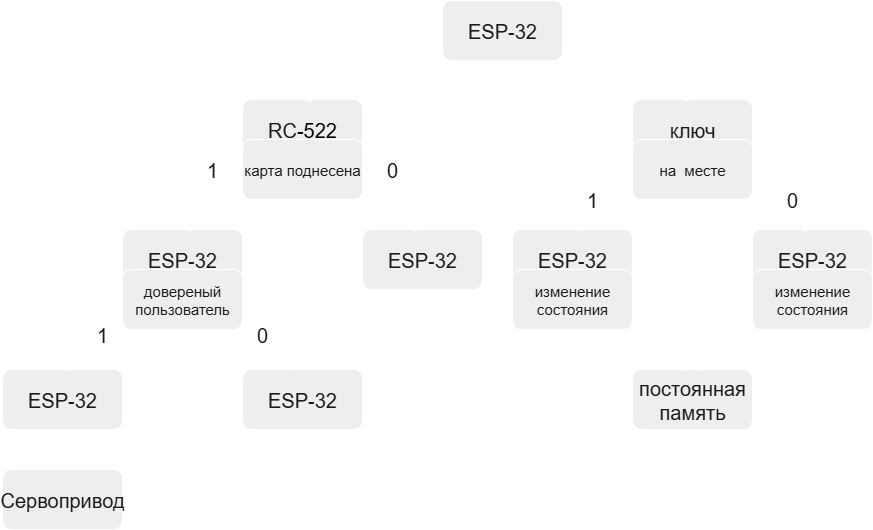

The diagram above was exported from draw.io. Its source (the exported page's mxGraphModel, read from the mxfile embedded in the PNG):
<mxGraphModel dx="2316" dy="949" grid="1" gridSize="10" guides="1" tooltips="1" connect="1" arrows="1" fold="1" page="1" pageScale="1" pageWidth="827" pageHeight="1169" math="0" shadow="0">
  <root>
    <mxCell id="0" />
    <mxCell id="1" parent="0" />
    <mxCell id="RzflO3VxTk2eRsxjasGx-1" value="ESP-32" style="rounded=1;whiteSpace=wrap;html=1;fontSize=20;labelBackgroundColor=none;fillColor=#EEEEEE;strokeColor=#FFFFFF;fontColor=#1A1A1A;" vertex="1" parent="1">
      <mxGeometry y="200" width="120" height="60" as="geometry" />
    </mxCell>
    <mxCell id="RzflO3VxTk2eRsxjasGx-2" value="RC&lt;span style=&quot;background-color: transparent; color: light-dark(rgb(0, 0, 0), rgb(255, 255, 255));&quot;&gt;-522&lt;/span&gt;" style="rounded=1;whiteSpace=wrap;html=1;fontSize=20;labelBackgroundColor=none;fillColor=#EEEEEE;strokeColor=#FFFFFF;fontColor=#1A1A1A;" vertex="1" parent="1">
      <mxGeometry x="-200" y="299" width="120" height="60" as="geometry" />
    </mxCell>
    <mxCell id="RzflO3VxTk2eRsxjasGx-3" value="Сервопривод" style="rounded=1;whiteSpace=wrap;html=1;fontSize=20;labelBackgroundColor=none;fillColor=#EEEEEE;strokeColor=#FFFFFF;fontColor=#1A1A1A;" vertex="1" parent="1">
      <mxGeometry x="-440" y="669" width="120" height="60" as="geometry" />
    </mxCell>
    <mxCell id="RzflO3VxTk2eRsxjasGx-6" value="ESP-32" style="rounded=1;whiteSpace=wrap;html=1;fontSize=20;labelBackgroundColor=none;fillColor=#EEEEEE;strokeColor=#FFFFFF;fontColor=#1A1A1A;" vertex="1" parent="1">
      <mxGeometry x="-320" y="429" width="120" height="60" as="geometry" />
    </mxCell>
    <mxCell id="RzflO3VxTk2eRsxjasGx-7" value="карта поднесена" style="rounded=1;whiteSpace=wrap;html=1;fontSize=15;labelBackgroundColor=none;fillColor=#EEEEEE;strokeColor=#FFFFFF;fontColor=#1A1A1A;" vertex="1" parent="1">
      <mxGeometry x="-200" y="339" width="120" height="60" as="geometry" />
    </mxCell>
    <mxCell id="RzflO3VxTk2eRsxjasGx-8" value="довереный пользователь" style="rounded=1;whiteSpace=wrap;html=1;fontSize=15;labelBackgroundColor=none;fillColor=#EEEEEE;strokeColor=#FFFFFF;fontColor=#1A1A1A;" vertex="1" parent="1">
      <mxGeometry x="-320" y="469" width="120" height="60" as="geometry" />
    </mxCell>
    <mxCell id="RzflO3VxTk2eRsxjasGx-9" value="ключ" style="rounded=1;whiteSpace=wrap;html=1;fontSize=20;labelBackgroundColor=none;fillColor=#EEEEEE;strokeColor=#FFFFFF;fontColor=#1A1A1A;" vertex="1" parent="1">
      <mxGeometry x="190" y="299" width="120" height="60" as="geometry" />
    </mxCell>
    <mxCell id="RzflO3VxTk2eRsxjasGx-10" value="" style="endArrow=classic;html=1;rounded=1;exitX=0.5;exitY=1;exitDx=0;exitDy=0;entryX=0.5;entryY=0;entryDx=0;entryDy=0;labelBackgroundColor=none;fontColor=default;strokeColor=#FFFFFF;" edge="1" parent="1" source="RzflO3VxTk2eRsxjasGx-1" target="RzflO3VxTk2eRsxjasGx-2">
      <mxGeometry width="50" height="50" relative="1" as="geometry">
        <mxPoint x="-130" y="449" as="sourcePoint" />
        <mxPoint x="-80" y="399" as="targetPoint" />
      </mxGeometry>
    </mxCell>
    <mxCell id="RzflO3VxTk2eRsxjasGx-12" value="" style="endArrow=classic;html=1;rounded=1;exitX=0.5;exitY=1;exitDx=0;exitDy=0;entryX=0.5;entryY=0;entryDx=0;entryDy=0;labelBackgroundColor=none;fontColor=default;strokeColor=#FFFFFF;" edge="1" parent="1" source="RzflO3VxTk2eRsxjasGx-7" target="RzflO3VxTk2eRsxjasGx-6">
      <mxGeometry width="50" height="50" relative="1" as="geometry">
        <mxPoint x="-130" y="449" as="sourcePoint" />
        <mxPoint x="-80" y="399" as="targetPoint" />
      </mxGeometry>
    </mxCell>
    <mxCell id="RzflO3VxTk2eRsxjasGx-13" value="ESP-32" style="rounded=1;whiteSpace=wrap;html=1;fontSize=20;labelBackgroundColor=none;fillColor=#EEEEEE;strokeColor=#FFFFFF;fontColor=#1A1A1A;" vertex="1" parent="1">
      <mxGeometry x="-80" y="429" width="120" height="60" as="geometry" />
    </mxCell>
    <mxCell id="RzflO3VxTk2eRsxjasGx-14" value="" style="endArrow=classic;html=1;rounded=1;exitX=0.5;exitY=1;exitDx=0;exitDy=0;entryX=0.5;entryY=0;entryDx=0;entryDy=0;labelBackgroundColor=none;fontColor=default;strokeColor=#FFFFFF;" edge="1" parent="1" source="RzflO3VxTk2eRsxjasGx-7" target="RzflO3VxTk2eRsxjasGx-13">
      <mxGeometry width="50" height="50" relative="1" as="geometry">
        <mxPoint x="-130" y="449" as="sourcePoint" />
        <mxPoint x="-80" y="399" as="targetPoint" />
      </mxGeometry>
    </mxCell>
    <mxCell id="RzflO3VxTk2eRsxjasGx-16" value="&lt;font&gt;1&lt;/font&gt;" style="text;html=1;align=center;verticalAlign=middle;whiteSpace=wrap;rounded=1;labelBackgroundColor=none;fontSize=20;fontColor=#1A1A1A;" vertex="1" parent="1">
      <mxGeometry x="-260" y="354" width="60" height="30" as="geometry" />
    </mxCell>
    <mxCell id="RzflO3VxTk2eRsxjasGx-17" value="&lt;font&gt;0&lt;/font&gt;" style="text;html=1;align=center;verticalAlign=middle;whiteSpace=wrap;rounded=1;labelBackgroundColor=none;fontSize=20;fontColor=#1A1A1A;" vertex="1" parent="1">
      <mxGeometry x="-80" y="354" width="60" height="30" as="geometry" />
    </mxCell>
    <mxCell id="RzflO3VxTk2eRsxjasGx-18" value="ESP-32" style="rounded=1;whiteSpace=wrap;html=1;fontSize=20;labelBackgroundColor=none;fillColor=#EEEEEE;strokeColor=#FFFFFF;fontColor=#1A1A1A;" vertex="1" parent="1">
      <mxGeometry x="-440" y="569" width="120" height="60" as="geometry" />
    </mxCell>
    <mxCell id="RzflO3VxTk2eRsxjasGx-19" value="ESP-32" style="rounded=1;whiteSpace=wrap;html=1;fontSize=20;labelBackgroundColor=none;fillColor=#EEEEEE;strokeColor=#FFFFFF;fontColor=#1A1A1A;" vertex="1" parent="1">
      <mxGeometry x="-200" y="569" width="120" height="60" as="geometry" />
    </mxCell>
    <mxCell id="RzflO3VxTk2eRsxjasGx-20" value="" style="endArrow=classic;html=1;rounded=1;exitX=0.5;exitY=1;exitDx=0;exitDy=0;entryX=0.5;entryY=0;entryDx=0;entryDy=0;labelBackgroundColor=none;fontColor=default;strokeColor=#FFFFFF;" edge="1" parent="1" source="RzflO3VxTk2eRsxjasGx-8" target="RzflO3VxTk2eRsxjasGx-18">
      <mxGeometry width="50" height="50" relative="1" as="geometry">
        <mxPoint x="-130" y="449" as="sourcePoint" />
        <mxPoint x="-80" y="399" as="targetPoint" />
      </mxGeometry>
    </mxCell>
    <mxCell id="RzflO3VxTk2eRsxjasGx-21" value="" style="endArrow=classic;html=1;rounded=1;exitX=0.5;exitY=1;exitDx=0;exitDy=0;entryX=0.5;entryY=0;entryDx=0;entryDy=0;labelBackgroundColor=none;fontColor=default;strokeColor=#FFFFFF;" edge="1" parent="1" source="RzflO3VxTk2eRsxjasGx-8" target="RzflO3VxTk2eRsxjasGx-19">
      <mxGeometry width="50" height="50" relative="1" as="geometry">
        <mxPoint x="-130" y="449" as="sourcePoint" />
        <mxPoint x="-80" y="399" as="targetPoint" />
      </mxGeometry>
    </mxCell>
    <mxCell id="RzflO3VxTk2eRsxjasGx-22" value="&lt;font&gt;1&lt;/font&gt;" style="text;html=1;align=center;verticalAlign=middle;whiteSpace=wrap;rounded=1;labelBackgroundColor=none;fontSize=20;fontColor=#1A1A1A;" vertex="1" parent="1">
      <mxGeometry x="-370" y="519" width="60" height="30" as="geometry" />
    </mxCell>
    <mxCell id="RzflO3VxTk2eRsxjasGx-23" value="&lt;font&gt;0&lt;/font&gt;" style="text;html=1;align=center;verticalAlign=middle;whiteSpace=wrap;rounded=1;labelBackgroundColor=none;fontSize=20;fontColor=#1A1A1A;" vertex="1" parent="1">
      <mxGeometry x="-210" y="519" width="60" height="30" as="geometry" />
    </mxCell>
    <mxCell id="RzflO3VxTk2eRsxjasGx-24" value="" style="endArrow=classic;html=1;rounded=1;exitX=0.5;exitY=1;exitDx=0;exitDy=0;entryX=0.5;entryY=0;entryDx=0;entryDy=0;labelBackgroundColor=none;fontColor=default;strokeColor=#FFFFFF;" edge="1" parent="1" source="RzflO3VxTk2eRsxjasGx-18" target="RzflO3VxTk2eRsxjasGx-3">
      <mxGeometry width="50" height="50" relative="1" as="geometry">
        <mxPoint x="-130" y="649" as="sourcePoint" />
        <mxPoint x="-80" y="599" as="targetPoint" />
      </mxGeometry>
    </mxCell>
    <mxCell id="RzflO3VxTk2eRsxjasGx-25" value="" style="endArrow=classic;html=1;rounded=1;exitX=0.5;exitY=1;exitDx=0;exitDy=0;entryX=0.5;entryY=0;entryDx=0;entryDy=0;labelBackgroundColor=none;fontColor=default;strokeColor=#FFFFFF;" edge="1" parent="1" source="RzflO3VxTk2eRsxjasGx-1" target="RzflO3VxTk2eRsxjasGx-9">
      <mxGeometry width="50" height="50" relative="1" as="geometry">
        <mxPoint x="-130" y="449" as="sourcePoint" />
        <mxPoint x="-80" y="399" as="targetPoint" />
      </mxGeometry>
    </mxCell>
    <mxCell id="RzflO3VxTk2eRsxjasGx-26" value="на&amp;nbsp; месте" style="rounded=1;whiteSpace=wrap;html=1;fontSize=15;labelBackgroundColor=none;fillColor=#EEEEEE;strokeColor=#FFFFFF;fontColor=#1A1A1A;" vertex="1" parent="1">
      <mxGeometry x="190" y="339" width="120" height="60" as="geometry" />
    </mxCell>
    <mxCell id="RzflO3VxTk2eRsxjasGx-27" value="ESP-32" style="rounded=1;whiteSpace=wrap;html=1;fontSize=20;labelBackgroundColor=none;fillColor=#EEEEEE;strokeColor=#FFFFFF;fontColor=#1A1A1A;" vertex="1" parent="1">
      <mxGeometry x="70" y="429" width="120" height="60" as="geometry" />
    </mxCell>
    <mxCell id="RzflO3VxTk2eRsxjasGx-28" value="ESP-32" style="rounded=1;whiteSpace=wrap;html=1;fontSize=20;labelBackgroundColor=none;fillColor=#EEEEEE;strokeColor=#FFFFFF;fontColor=#1A1A1A;" vertex="1" parent="1">
      <mxGeometry x="310" y="429" width="120" height="60" as="geometry" />
    </mxCell>
    <mxCell id="RzflO3VxTk2eRsxjasGx-29" value="" style="endArrow=classic;html=1;rounded=1;entryX=0.5;entryY=0;entryDx=0;entryDy=0;exitX=0.5;exitY=1;exitDx=0;exitDy=0;labelBackgroundColor=none;fontColor=default;strokeColor=#FFFFFF;" edge="1" parent="1" source="RzflO3VxTk2eRsxjasGx-26" target="RzflO3VxTk2eRsxjasGx-27">
      <mxGeometry width="50" height="50" relative="1" as="geometry">
        <mxPoint x="230" y="399" as="sourcePoint" />
        <mxPoint x="-80" y="399" as="targetPoint" />
      </mxGeometry>
    </mxCell>
    <mxCell id="RzflO3VxTk2eRsxjasGx-30" value="" style="endArrow=classic;html=1;rounded=1;entryX=0.5;entryY=0;entryDx=0;entryDy=0;exitX=0.5;exitY=1;exitDx=0;exitDy=0;labelBackgroundColor=none;fontColor=default;strokeColor=#FFFFFF;" edge="1" parent="1" source="RzflO3VxTk2eRsxjasGx-26" target="RzflO3VxTk2eRsxjasGx-28">
      <mxGeometry width="50" height="50" relative="1" as="geometry">
        <mxPoint x="220" y="399" as="sourcePoint" />
        <mxPoint x="-80" y="399" as="targetPoint" />
      </mxGeometry>
    </mxCell>
    <mxCell id="RzflO3VxTk2eRsxjasGx-33" value="изменение состояния" style="rounded=1;whiteSpace=wrap;html=1;fontSize=15;labelBackgroundColor=none;fillColor=#EEEEEE;strokeColor=#FFFFFF;fontColor=#1A1A1A;" vertex="1" parent="1">
      <mxGeometry x="70" y="469" width="120" height="60" as="geometry" />
    </mxCell>
    <mxCell id="RzflO3VxTk2eRsxjasGx-34" value="изменение состояния" style="rounded=1;whiteSpace=wrap;html=1;fontSize=15;labelBackgroundColor=none;fillColor=#EEEEEE;strokeColor=#FFFFFF;fontColor=#1A1A1A;" vertex="1" parent="1">
      <mxGeometry x="310" y="469" width="120" height="60" as="geometry" />
    </mxCell>
    <mxCell id="RzflO3VxTk2eRsxjasGx-35" value="постоянная память" style="rounded=1;whiteSpace=wrap;html=1;fontSize=20;labelBackgroundColor=none;fillColor=#EEEEEE;strokeColor=#FFFFFF;fontColor=#1A1A1A;" vertex="1" parent="1">
      <mxGeometry x="190" y="569" width="120" height="60" as="geometry" />
    </mxCell>
    <mxCell id="RzflO3VxTk2eRsxjasGx-36" value="" style="endArrow=classic;html=1;rounded=1;exitX=0.5;exitY=1;exitDx=0;exitDy=0;entryX=0.5;entryY=0;entryDx=0;entryDy=0;labelBackgroundColor=none;fontColor=default;strokeColor=#FFFFFF;" edge="1" parent="1" source="RzflO3VxTk2eRsxjasGx-33" target="RzflO3VxTk2eRsxjasGx-35">
      <mxGeometry width="50" height="50" relative="1" as="geometry">
        <mxPoint x="50" y="425" as="sourcePoint" />
        <mxPoint x="100" y="375" as="targetPoint" />
      </mxGeometry>
    </mxCell>
    <mxCell id="RzflO3VxTk2eRsxjasGx-37" value="" style="endArrow=classic;html=1;rounded=1;exitX=0.5;exitY=1;exitDx=0;exitDy=0;entryX=0.5;entryY=0;entryDx=0;entryDy=0;labelBackgroundColor=none;fontColor=default;strokeColor=#FFFFFF;" edge="1" parent="1" source="RzflO3VxTk2eRsxjasGx-34" target="RzflO3VxTk2eRsxjasGx-35">
      <mxGeometry width="50" height="50" relative="1" as="geometry">
        <mxPoint x="50" y="425" as="sourcePoint" />
        <mxPoint x="100" y="375" as="targetPoint" />
      </mxGeometry>
    </mxCell>
    <mxCell id="RzflO3VxTk2eRsxjasGx-38" value="&lt;font&gt;1&lt;/font&gt;" style="text;html=1;align=center;verticalAlign=middle;whiteSpace=wrap;rounded=1;labelBackgroundColor=none;fontSize=20;fontColor=#1A1A1A;" vertex="1" parent="1">
      <mxGeometry x="120" y="384" width="60" height="30" as="geometry" />
    </mxCell>
    <mxCell id="RzflO3VxTk2eRsxjasGx-39" value="&lt;font&gt;0&lt;/font&gt;" style="text;html=1;align=center;verticalAlign=middle;whiteSpace=wrap;rounded=1;labelBackgroundColor=none;fontSize=20;fontColor=#1A1A1A;" vertex="1" parent="1">
      <mxGeometry x="320" y="384" width="60" height="30" as="geometry" />
    </mxCell>
  </root>
</mxGraphModel>